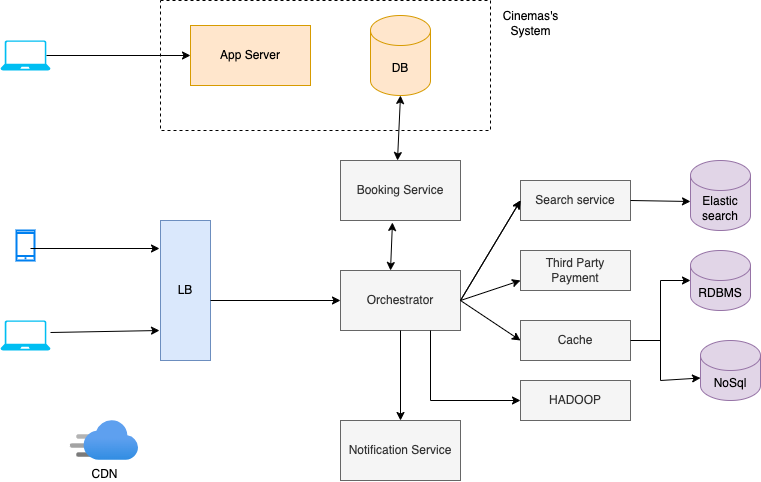

The diagram above was exported from draw.io. Its source (the exported page's mxGraphModel, read from the mxfile embedded in the PNG):
<mxGraphModel dx="1306" dy="723" grid="1" gridSize="10" guides="1" tooltips="1" connect="1" arrows="1" fold="1" page="1" pageScale="1" pageWidth="850" pageHeight="1100" math="0" shadow="0">
  <root>
    <mxCell id="0" />
    <mxCell id="1" parent="0" />
    <mxCell id="0y2PuOgmpEa-RpFJCHIi-1" value="" style="rounded=0;whiteSpace=wrap;html=1;dashed=1;" vertex="1" parent="1">
      <mxGeometry x="190" y="30" width="330" height="130" as="geometry" />
    </mxCell>
    <mxCell id="0y2PuOgmpEa-RpFJCHIi-2" value="App Server" style="rounded=0;whiteSpace=wrap;html=1;strokeColor=#d79b00;fillColor=#ffe6cc;" vertex="1" parent="1">
      <mxGeometry x="220" y="55" width="120" height="60" as="geometry" />
    </mxCell>
    <mxCell id="0y2PuOgmpEa-RpFJCHIi-3" value="DB" style="shape=cylinder3;whiteSpace=wrap;html=1;boundedLbl=1;backgroundOutline=1;size=15;fillColor=#ffe6cc;strokeColor=#d79b00;" vertex="1" parent="1">
      <mxGeometry x="400" y="45" width="60" height="80" as="geometry" />
    </mxCell>
    <mxCell id="0y2PuOgmpEa-RpFJCHIi-4" value="" style="verticalLabelPosition=bottom;html=1;verticalAlign=top;align=center;strokeColor=none;fillColor=#00BEF2;shape=mxgraph.azure.laptop;pointerEvents=1;" vertex="1" parent="1">
      <mxGeometry x="30" y="70" width="50" height="30" as="geometry" />
    </mxCell>
    <mxCell id="0y2PuOgmpEa-RpFJCHIi-5" value="" style="endArrow=classic;html=1;rounded=0;exitX=0.92;exitY=0.5;exitDx=0;exitDy=0;exitPerimeter=0;" edge="1" parent="1" source="0y2PuOgmpEa-RpFJCHIi-4" target="0y2PuOgmpEa-RpFJCHIi-2">
      <mxGeometry width="50" height="50" relative="1" as="geometry">
        <mxPoint x="80" y="90" as="sourcePoint" />
        <mxPoint x="130" y="40" as="targetPoint" />
      </mxGeometry>
    </mxCell>
    <mxCell id="0y2PuOgmpEa-RpFJCHIi-6" value="Booking Service" style="rounded=0;whiteSpace=wrap;html=1;fillColor=#f5f5f5;fontColor=#333333;strokeColor=#666666;" vertex="1" parent="1">
      <mxGeometry x="370" y="190" width="120" height="60" as="geometry" />
    </mxCell>
    <mxCell id="0y2PuOgmpEa-RpFJCHIi-7" value="Orchestrator" style="rounded=0;whiteSpace=wrap;html=1;fillColor=#f5f5f5;fontColor=#333333;strokeColor=#666666;" vertex="1" parent="1">
      <mxGeometry x="370" y="300" width="120" height="60" as="geometry" />
    </mxCell>
    <mxCell id="0y2PuOgmpEa-RpFJCHIi-8" value="Search service" style="rounded=0;whiteSpace=wrap;html=1;fillColor=#f5f5f5;fontColor=#333333;strokeColor=#666666;" vertex="1" parent="1">
      <mxGeometry x="550" y="210" width="110" height="40" as="geometry" />
    </mxCell>
    <mxCell id="0y2PuOgmpEa-RpFJCHIi-9" value="Third Party Payment" style="rounded=0;whiteSpace=wrap;html=1;fillColor=#f5f5f5;fontColor=#333333;strokeColor=#666666;" vertex="1" parent="1">
      <mxGeometry x="550" y="280" width="110" height="40" as="geometry" />
    </mxCell>
    <mxCell id="0y2PuOgmpEa-RpFJCHIi-10" value="Cache" style="rounded=0;whiteSpace=wrap;html=1;fillColor=#f5f5f5;fontColor=#333333;strokeColor=#666666;" vertex="1" parent="1">
      <mxGeometry x="550" y="350" width="110" height="40" as="geometry" />
    </mxCell>
    <mxCell id="0y2PuOgmpEa-RpFJCHIi-11" value="HADOOP" style="rounded=0;whiteSpace=wrap;html=1;fillColor=#f5f5f5;fontColor=#333333;strokeColor=#666666;" vertex="1" parent="1">
      <mxGeometry x="550" y="410" width="110" height="40" as="geometry" />
    </mxCell>
    <mxCell id="0y2PuOgmpEa-RpFJCHIi-12" value="RDBMS" style="shape=cylinder3;whiteSpace=wrap;html=1;boundedLbl=1;backgroundOutline=1;size=15;fillColor=#e1d5e7;strokeColor=#9673a6;" vertex="1" parent="1">
      <mxGeometry x="720" y="280" width="60" height="60" as="geometry" />
    </mxCell>
    <mxCell id="0y2PuOgmpEa-RpFJCHIi-13" value="NoSql" style="shape=cylinder3;whiteSpace=wrap;html=1;boundedLbl=1;backgroundOutline=1;size=15;fillColor=#e1d5e7;strokeColor=#9673a6;" vertex="1" parent="1">
      <mxGeometry x="730" y="370" width="60" height="60" as="geometry" />
    </mxCell>
    <mxCell id="0y2PuOgmpEa-RpFJCHIi-14" value="Notification Service" style="rounded=0;whiteSpace=wrap;html=1;fillColor=#f5f5f5;fontColor=#333333;strokeColor=#666666;" vertex="1" parent="1">
      <mxGeometry x="370" y="450" width="120" height="60" as="geometry" />
    </mxCell>
    <mxCell id="0y2PuOgmpEa-RpFJCHIi-16" value="Elastic&lt;br&gt;search" style="shape=cylinder3;whiteSpace=wrap;html=1;boundedLbl=1;backgroundOutline=1;size=15;fillColor=#e1d5e7;strokeColor=#9673a6;" vertex="1" parent="1">
      <mxGeometry x="720" y="190" width="60" height="70" as="geometry" />
    </mxCell>
    <mxCell id="0y2PuOgmpEa-RpFJCHIi-17" value="" style="endArrow=classic;startArrow=classic;html=1;rounded=0;exitX=0;exitY=0;exitDx=0;exitDy=37.5;exitPerimeter=0;" edge="1" parent="1" source="0y2PuOgmpEa-RpFJCHIi-13">
      <mxGeometry width="50" height="50" relative="1" as="geometry">
        <mxPoint x="690" y="400" as="sourcePoint" />
        <mxPoint x="720" y="310" as="targetPoint" />
        <Array as="points">
          <mxPoint x="690" y="410" />
          <mxPoint x="690" y="310" />
        </Array>
      </mxGeometry>
    </mxCell>
    <mxCell id="0y2PuOgmpEa-RpFJCHIi-18" value="" style="endArrow=none;html=1;rounded=0;" edge="1" parent="1">
      <mxGeometry width="50" height="50" relative="1" as="geometry">
        <mxPoint x="660" y="370" as="sourcePoint" />
        <mxPoint x="690" y="370" as="targetPoint" />
      </mxGeometry>
    </mxCell>
    <mxCell id="0y2PuOgmpEa-RpFJCHIi-19" value="" style="html=1;verticalLabelPosition=bottom;align=center;labelBackgroundColor=#ffffff;verticalAlign=top;strokeWidth=2;strokeColor=#0080F0;shadow=0;dashed=0;shape=mxgraph.ios7.icons.smartphone;" vertex="1" parent="1">
      <mxGeometry x="46" y="260" width="18" height="30" as="geometry" />
    </mxCell>
    <mxCell id="0y2PuOgmpEa-RpFJCHIi-20" value="" style="verticalLabelPosition=bottom;html=1;verticalAlign=top;align=center;strokeColor=none;fillColor=#00BEF2;shape=mxgraph.azure.laptop;pointerEvents=1;" vertex="1" parent="1">
      <mxGeometry x="30" y="350" width="50" height="30" as="geometry" />
    </mxCell>
    <mxCell id="0y2PuOgmpEa-RpFJCHIi-21" value="LB" style="rounded=0;whiteSpace=wrap;html=1;fillColor=#dae8fc;strokeColor=#6c8ebf;" vertex="1" parent="1">
      <mxGeometry x="190" y="250" width="50" height="140" as="geometry" />
    </mxCell>
    <mxCell id="0y2PuOgmpEa-RpFJCHIi-22" value="" style="endArrow=classic;html=1;rounded=0;entryX=-0.02;entryY=0.2;entryDx=0;entryDy=0;entryPerimeter=0;" edge="1" parent="1" target="0y2PuOgmpEa-RpFJCHIi-21">
      <mxGeometry width="50" height="50" relative="1" as="geometry">
        <mxPoint x="60" y="278" as="sourcePoint" />
        <mxPoint x="130" y="230" as="targetPoint" />
      </mxGeometry>
    </mxCell>
    <mxCell id="0y2PuOgmpEa-RpFJCHIi-23" value="" style="endArrow=classic;html=1;rounded=0;entryX=-0.02;entryY=0.2;entryDx=0;entryDy=0;entryPerimeter=0;" edge="1" parent="1">
      <mxGeometry width="50" height="50" relative="1" as="geometry">
        <mxPoint x="80" y="362" as="sourcePoint" />
        <mxPoint x="189" y="360" as="targetPoint" />
      </mxGeometry>
    </mxCell>
    <mxCell id="0y2PuOgmpEa-RpFJCHIi-24" value="" style="endArrow=classic;html=1;rounded=0;entryX=0;entryY=0.5;entryDx=0;entryDy=0;" edge="1" parent="1" target="0y2PuOgmpEa-RpFJCHIi-7">
      <mxGeometry width="50" height="50" relative="1" as="geometry">
        <mxPoint x="240" y="330" as="sourcePoint" />
        <mxPoint x="290" y="280" as="targetPoint" />
      </mxGeometry>
    </mxCell>
    <mxCell id="0y2PuOgmpEa-RpFJCHIi-25" value="" style="endArrow=classic;startArrow=classic;html=1;rounded=0;entryX=0.433;entryY=1.033;entryDx=0;entryDy=0;entryPerimeter=0;" edge="1" parent="1" target="0y2PuOgmpEa-RpFJCHIi-6">
      <mxGeometry width="50" height="50" relative="1" as="geometry">
        <mxPoint x="420" y="300" as="sourcePoint" />
        <mxPoint x="470" y="250" as="targetPoint" />
      </mxGeometry>
    </mxCell>
    <mxCell id="0y2PuOgmpEa-RpFJCHIi-26" value="" style="endArrow=classic;html=1;rounded=0;" edge="1" parent="1" target="0y2PuOgmpEa-RpFJCHIi-14">
      <mxGeometry width="50" height="50" relative="1" as="geometry">
        <mxPoint x="430" y="360" as="sourcePoint" />
        <mxPoint x="480" y="310" as="targetPoint" />
      </mxGeometry>
    </mxCell>
    <mxCell id="0y2PuOgmpEa-RpFJCHIi-27" value="" style="endArrow=classic;html=1;rounded=0;exitX=1;exitY=0.5;exitDx=0;exitDy=0;" edge="1" parent="1" source="0y2PuOgmpEa-RpFJCHIi-7">
      <mxGeometry width="50" height="50" relative="1" as="geometry">
        <mxPoint x="500" y="280" as="sourcePoint" />
        <mxPoint x="550" y="230" as="targetPoint" />
      </mxGeometry>
    </mxCell>
    <mxCell id="0y2PuOgmpEa-RpFJCHIi-28" value="" style="endArrow=classic;html=1;rounded=0;exitX=1;exitY=0.5;exitDx=0;exitDy=0;entryX=0;entryY=0.5;entryDx=0;entryDy=0;" edge="1" parent="1" source="0y2PuOgmpEa-RpFJCHIi-7" target="0y2PuOgmpEa-RpFJCHIi-10">
      <mxGeometry width="50" height="50" relative="1" as="geometry">
        <mxPoint x="500" y="340" as="sourcePoint" />
        <mxPoint x="560" y="240" as="targetPoint" />
      </mxGeometry>
    </mxCell>
    <mxCell id="0y2PuOgmpEa-RpFJCHIi-29" value="" style="endArrow=classic;html=1;rounded=0;exitX=1;exitY=0.5;exitDx=0;exitDy=0;" edge="1" parent="1">
      <mxGeometry width="50" height="50" relative="1" as="geometry">
        <mxPoint x="490" y="330" as="sourcePoint" />
        <mxPoint x="550" y="230" as="targetPoint" />
      </mxGeometry>
    </mxCell>
    <mxCell id="0y2PuOgmpEa-RpFJCHIi-30" value="" style="endArrow=classic;html=1;rounded=0;entryX=0;entryY=0.75;entryDx=0;entryDy=0;" edge="1" parent="1" target="0y2PuOgmpEa-RpFJCHIi-9">
      <mxGeometry width="50" height="50" relative="1" as="geometry">
        <mxPoint x="490" y="330" as="sourcePoint" />
        <mxPoint x="540" y="280" as="targetPoint" />
      </mxGeometry>
    </mxCell>
    <mxCell id="0y2PuOgmpEa-RpFJCHIi-31" value="" style="endArrow=classic;html=1;rounded=0;entryX=0;entryY=0.5;entryDx=0;entryDy=0;" edge="1" parent="1" target="0y2PuOgmpEa-RpFJCHIi-11">
      <mxGeometry width="50" height="50" relative="1" as="geometry">
        <mxPoint x="460" y="360" as="sourcePoint" />
        <mxPoint x="510" y="310" as="targetPoint" />
        <Array as="points">
          <mxPoint x="460" y="430" />
        </Array>
      </mxGeometry>
    </mxCell>
    <mxCell id="0y2PuOgmpEa-RpFJCHIi-32" value="Cinemas's &lt;br&gt;System" style="text;html=1;align=center;verticalAlign=middle;resizable=0;points=[];autosize=1;strokeColor=none;fillColor=none;" vertex="1" parent="1">
      <mxGeometry x="520" y="33" width="80" height="40" as="geometry" />
    </mxCell>
    <mxCell id="0y2PuOgmpEa-RpFJCHIi-34" value="CDN" style="image;aspect=fixed;html=1;points=[];align=center;fontSize=12;image=img/lib/azure2/app_services/CDN_Profiles.svg;" vertex="1" parent="1">
      <mxGeometry x="100" y="450" width="68" height="40" as="geometry" />
    </mxCell>
    <mxCell id="0y2PuOgmpEa-RpFJCHIi-35" value="" style="endArrow=classic;startArrow=classic;html=1;rounded=0;entryX=0.5;entryY=1;entryDx=0;entryDy=0;entryPerimeter=0;" edge="1" parent="1" target="0y2PuOgmpEa-RpFJCHIi-3">
      <mxGeometry width="50" height="50" relative="1" as="geometry">
        <mxPoint x="427" y="190" as="sourcePoint" />
        <mxPoint x="427" y="160" as="targetPoint" />
      </mxGeometry>
    </mxCell>
    <mxCell id="0y2PuOgmpEa-RpFJCHIi-36" value="" style="endArrow=classic;html=1;rounded=0;entryX=0;entryY=0;entryDx=0;entryDy=45;entryPerimeter=0;exitX=1;exitY=0.5;exitDx=0;exitDy=0;" edge="1" parent="1" source="0y2PuOgmpEa-RpFJCHIi-8">
      <mxGeometry width="50" height="50" relative="1" as="geometry">
        <mxPoint x="660" y="226" as="sourcePoint" />
        <mxPoint x="720" y="231" as="targetPoint" />
      </mxGeometry>
    </mxCell>
  </root>
</mxGraphModel>